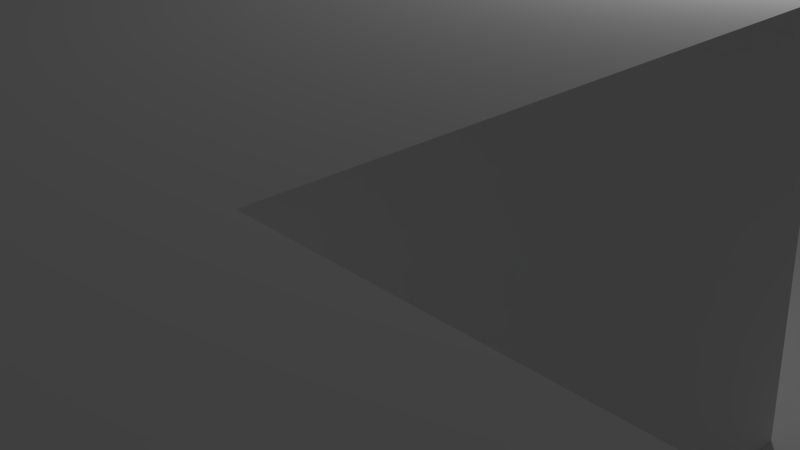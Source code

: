 # Source: Test_World.blend  (saved by Blender 2.66.1; exported with 4.5.12 LTS)
import bpy
from mathutils import Matrix  # noqa: F401  (used for matrix-valued properties, if any)

bpy.ops.wm.read_factory_settings(use_empty=True)
scene = bpy.context.scene
scene.name = 'Scene'

# ---- collections
col_collection_1 = bpy.data.collections.new('Collection 1'); scene.collection.children.link(col_collection_1)

# ---- world
world_world = bpy.data.worlds.new('World'); scene.world = world_world
world_world.color = (0.05088, 0.05088, 0.05088)
world_world.use_sun_shadow = False
world_world.sun_shadow_jitter_overblur = 0.0
world_world.cycles.sampling_method = 'MANUAL'
world_world.cycles.sample_map_resolution = 256

# ---- cameras
cam_camera = bpy.data.cameras.new('Camera')
cam_camera.clip_end = 100.0
cam_camera.lens = 35.0
cam_camera.sensor_width = 32.0
cam_camera.sensor_height = 18.0
cam_camera.ortho_scale = 7.314
cam_camera.dof.focus_distance = 0.0
cam_camera.dof.aperture_fstop = 128.0

# ---- lights
light_lamp = bpy.data.lights.new('Lamp', 'POINT')
light_lamp.transmission_factor = 0.0
light_lamp.cutoff_distance = 30.0
light_lamp.energy = 100.0
light_lamp.shadow_buffer_clip_start = 1.001
light_lamp.shadow_soft_size = 0.1
light_lamp.shadow_maximum_resolution = 0.006
light_lamp.use_absolute_resolution = True
light_lamp.cycles.use_multiple_importance_sampling = False

# ---- meshes
me_plane_001 = bpy.data.meshes.new('Plane.001')
me_plane_001.from_pydata([(1.0, -1.0, 0.0), (-1.0, -1.0, 0.0), (1.0, 1.0, 0.0), (-1.0, 1.0, 0.0), (0.8, -1.0, 0.0), (0.6, -1.0, 0.0), (0.4, -1.0, 0.0), (0.2, -1.0, 0.0), (3.974e-09, -1.0, 0.0), (-0.2, -1.0, 0.0), (-0.4, -1.0, 0.0), (-0.6, -1.0, 0.0), (-0.8, -1.0, 0.0), (0.8, 1.0, 0.0), (0.6, 1.0, 0.0), (0.4, 1.0, 0.0), (0.2, 1.0, 0.0), (3.974e-09, 1.0, 0.0), (-0.2, 1.0, 0.0), (-0.4, 1.0, 0.0), (-0.6, 1.0, 0.0), (-0.8, 1.0, 0.0), (1.0, -0.8, 0.0), (1.0, -0.6, 0.0), (1.0, -0.4, 0.0), (1.0, -0.2, 0.0), (1.0, -3.974e-09, 0.0), (1.0, 0.2, 0.0), (1.0, 0.4, 0.0), (1.0, 0.6, 0.0), (1.0, 0.8, 0.0), (-1.0, 0.8, 0.0), (-1.0, 0.6, 0.0), (-1.0, 0.4, 0.0), (-1.0, 0.2, 0.0), (-1.0, 3.974e-09, 0.0), (-1.0, -0.2, 0.0), (-1.0, -0.4, 0.0), (-1.0, -0.6, 0.0), (-1.0, -0.8, 0.0), (-0.8, -0.2, 0.0), (-0.8, -3.974e-09, 0.0), (-0.8, 0.2, 0.0), (-0.8, 0.4, 0.0), (-0.8, 0.6, 0.0), (-0.8, 0.8, 0.0), (-0.6, 0.8, 0.0), (-0.4, -0.2, 0.0), (-0.4, -3.974e-09, 0.0), (-0.4, 0.2, 0.0), (-0.4, 0.4, 0.0), (-0.4, 0.8, 0.0), (-0.2, -0.8, 0.0), (-0.2, -0.4, 0.0), (-0.2, -0.2, 0.0), (-0.2, -3.974e-09, 0.0), (-0.2, 0.2, 0.0), (-0.2, 0.4, 0.0), (-0.2, 0.8, 0.0), (3.974e-09, -0.8, 0.0), (3.974e-09, -0.4, 0.0), (3.974e-09, -0.2, 0.0), (3.974e-09, -3.974e-09, 0.0), (3.974e-09, 0.2, 0.0), (0.2, -0.8, 0.0), (0.2, -0.4, 0.0), (0.2, -0.2, 0.0), (0.2, -3.974e-09, 0.0), (0.4, -0.8, 0.0), (0.4, -0.4, 0.0), (0.4, -0.2, 0.0), (0.6, -0.8, 0.0), (0.6, 0.8, 0.0), (0.8, -0.8, 0.0), (0.8, -0.6, 0.0), (0.8, -0.4, 0.0), (0.8, -0.2, 0.0), (0.8, 0.6, 0.0), (0.8, 0.8, 0.0), (-0.9918, -0.9918, -4.0), (-0.1918, -0.9918, -4.0), (-0.3918, -0.9918, -4.0), (-0.5918, -0.9918, -4.0), (-0.7918, -0.9918, -4.0), (0.6082, 1.008, -4.0), (0.4082, 1.008, -4.0), (0.2082, 1.008, -4.0), (0.008163, 1.008, -4.0), (-0.1918, 1.008, -4.0), (1.008, -0.1918, -4.0), (1.008, 0.008163, -4.0), (1.008, 0.2082, -4.0), (1.008, 0.4082, -4.0), (1.008, 0.6082, -4.0), (-0.9918, -0.1918, -4.0), (-0.9918, -0.3918, -4.0), (-0.9918, -0.5918, -4.0), (-0.9918, -0.7918, -4.0), (-0.7918, -0.7918, -4.0), (-0.7918, -0.5918, -4.0), (-0.7918, -0.3918, -4.0), (-0.7918, -0.1918, -4.0), (-0.7918, 0.008163, -4.0), (-0.7918, 0.2082, -4.0), (-0.7918, 0.4082, -4.0), (-0.7918, 0.6082, -4.0), (-0.7918, 0.8082, -4.0), (-0.5918, -0.7918, -4.0), (-0.5918, -0.5918, -4.0), (-0.5918, -0.3918, -4.0), (-0.5918, -0.1918, -4.0), (-0.5918, 0.008163, -4.0), (-0.5918, 0.2082, -4.0), (-0.5918, 0.4082, -4.0), (-0.5918, 0.6082, -4.0), (-0.5918, 0.8082, -4.0), (-0.3918, -0.7918, -4.0), (-0.3918, -0.5918, -4.0), (-0.3918, -0.3918, -4.0), (-0.3918, -0.1918, -4.0), (-0.3918, 0.008163, -4.0), (-0.3918, 0.2082, -4.0), (-0.3918, 0.4082, -4.0), (-0.3918, 0.6082, -4.0), (-0.3918, 0.8082, -4.0), (-0.1918, -0.7918, -4.0), (-0.1918, -0.5918, -4.0), (-0.1918, -0.3918, -4.0), (-0.1918, -0.1918, -4.0), (-0.1918, 0.2082, -4.0), (-0.1918, 0.4082, -4.0), (-0.1918, 0.6082, -4.0), (-0.1918, 0.8082, -4.0), (0.008163, -0.7918, -4.0), (0.008163, -0.5918, -4.0), (0.008163, -0.3918, -4.0), (0.008163, 0.008163, -4.0), (0.008163, 0.2082, -4.0), (0.008163, 0.4082, -4.0), (0.008163, 0.6082, -4.0), (0.008163, 0.8082, -4.0), (0.2082, -0.7918, -4.0), (0.2082, -0.5918, -4.0), (0.2082, -0.3918, -4.0), (0.2082, -0.1918, -4.0), (0.2082, 0.008163, -4.0), (0.2082, 0.2082, -4.0), (0.2082, 0.4082, -4.0), (0.2082, 0.6082, -4.0), (0.2082, 0.8082, -4.0), (0.4082, -0.7918, -4.0), (0.4082, -0.5918, -4.0), (0.4082, -0.3918, -4.0), (0.4082, -0.1918, -4.0), (0.4082, 0.008163, -4.0), (0.4082, 0.2082, -4.0), (0.4082, 0.4082, -4.0), (0.4082, 0.6082, -4.0), (0.4082, 0.8082, -4.0), (0.6082, -0.7918, -4.0), (0.6082, -0.5918, -4.0), (0.6082, -0.3918, -4.0), (0.6082, -0.1918, -4.0), (0.6082, 0.008163, -4.0), (0.6082, 0.2082, -4.0), (0.6082, 0.4082, -4.0), (0.6082, 0.6082, -4.0), (0.6082, 0.8082, -4.0), (0.8082, -0.7918, -4.0), (0.8082, -0.5918, -4.0), (0.8082, -0.3918, -4.0), (0.8082, -0.1918, -4.0), (0.8082, 0.008163, -4.0), (0.8082, 0.2082, -4.0), (0.8082, 0.4082, -4.0), (0.8082, 0.6082, -4.0), (0.8082, 0.8082, -4.0)], [], [(78, 30, 2, 13), (31, 45, 21, 3), (45, 46, 20, 21), (46, 51, 19, 20), (51, 58, 18, 19), (72, 78, 13, 14), (36, 40, 41, 35), (35, 41, 42, 34), (34, 42, 43, 33), (33, 43, 44, 32), (32, 44, 45, 31), (63, 62, 136, 137), (76, 25, 89, 171), (57, 56, 129, 130), (53, 54, 128, 127), (9, 52, 125, 80), (71, 73, 168, 159), (47, 48, 120, 119), (68, 71, 159, 150), (66, 70, 153, 144), (64, 68, 150, 141), (43, 42, 103, 104), (59, 64, 141, 133), (37, 38, 96, 95), (52, 59, 133, 125), (50, 57, 130, 122), (28, 29, 93, 92), (47, 54, 55, 48), (48, 55, 56, 49), (49, 56, 57, 50), (54, 47, 119, 128), (25, 26, 90, 89), (9, 8, 59, 52), (16, 17, 87, 86), (11, 10, 81, 82), (53, 60, 61, 54), (54, 61, 62, 55), (55, 62, 63, 56), (40, 36, 94, 101), (75, 76, 171, 170), (78, 72, 167, 176), (8, 7, 64, 59), (18, 58, 132, 88), (49, 50, 122, 121), (60, 65, 66, 61), (61, 66, 67, 62), (69, 65, 143, 152), (45, 44, 105, 106), (42, 41, 102, 103), (65, 60, 135, 143), (7, 6, 68, 64), (56, 63, 137, 129), (36, 37, 95, 94), (65, 69, 70, 66), (60, 53, 127, 135), (58, 51, 124, 132), (27, 28, 92, 91), (51, 46, 115, 124), (15, 16, 86, 85), (6, 5, 71, 68), (46, 45, 106, 115), (10, 9, 80, 81), (77, 78, 176, 175), (74, 75, 170, 169), (29, 77, 175, 93), (48, 49, 121, 120), (44, 43, 104, 105), (62, 67, 145, 136), (5, 4, 73, 71), (41, 40, 101, 102), (38, 39, 97, 96), (26, 27, 91, 90), (17, 18, 88, 87), (14, 15, 85, 84), (12, 11, 82, 83), (39, 1, 79, 97), (1, 12, 83, 79), (4, 0, 22, 73), (73, 22, 23, 74), (74, 23, 24, 75), (75, 24, 25, 76), (73, 74, 169, 168), (72, 14, 84, 167), (70, 69, 152, 153), (67, 66, 144, 145), (77, 29, 30, 78), (132, 140, 87, 88), (140, 149, 86, 87), (149, 158, 85, 86), (158, 167, 84, 85), (79, 83, 98, 97), (97, 98, 99, 96), (96, 99, 100, 95), (95, 100, 101, 94), (83, 82, 107, 98), (98, 107, 108, 99), (99, 108, 109, 100), (100, 109, 110, 101), (101, 110, 111, 102), (102, 111, 112, 103), (103, 112, 113, 104), (104, 113, 114, 105), (105, 114, 115, 106), (82, 81, 116, 107), (107, 116, 117, 108), (108, 117, 118, 109), (109, 118, 119, 110), (110, 119, 120, 111), (111, 120, 121, 112), (112, 121, 122, 113), (113, 122, 123, 114), (114, 123, 124, 115), (81, 80, 125, 116), (116, 125, 126, 117), (117, 126, 127, 118), (118, 127, 128, 119), (122, 130, 131, 123), (123, 131, 132, 124), (125, 133, 134, 126), (126, 134, 135, 127), (129, 137, 138, 130), (130, 138, 139, 131), (131, 139, 140, 132), (133, 141, 142, 134), (134, 142, 143, 135), (136, 145, 146, 137), (137, 146, 147, 138), (138, 147, 148, 139), (139, 148, 149, 140), (141, 150, 151, 142), (142, 151, 152, 143), (144, 153, 154, 145), (145, 154, 155, 146), (146, 155, 156, 147), (147, 156, 157, 148), (148, 157, 158, 149), (150, 159, 160, 151), (151, 160, 161, 152), (152, 161, 162, 153), (153, 162, 163, 154), (154, 163, 164, 155), (155, 164, 165, 156), (156, 165, 166, 157), (157, 166, 167, 158), (159, 168, 169, 160), (160, 169, 170, 161), (161, 170, 171, 162), (162, 171, 172, 163), (163, 172, 173, 164), (164, 173, 174, 165), (165, 174, 175, 166), (166, 175, 176, 167), (171, 89, 90, 172), (172, 90, 91, 173), (173, 91, 92, 174), (174, 92, 93, 175)])
me_plane_001.use_remesh_preserve_volume = False
me_plane_001.use_remesh_preserve_attributes = False
me_plane_001.use_mirror_vertex_groups = False
me_plane_001.update()

# ---- objects
ob_plane = bpy.data.objects.new('Plane', me_plane_001)
ob_lamp = bpy.data.objects.new('Lamp', light_lamp)
ob_camera = bpy.data.objects.new('Camera', cam_camera)

# ---- transforms, parenting, visibility, modifiers, constraints
ob_plane.location = (0.0, 0.0, 4.0)
ob_plane.scale = (25.0, 25.0, 1.0)
ob_plane.lineart.crease_threshold = 0.0
ob_lamp.location = (4.076, 1.005, 5.904)
ob_lamp.rotation_euler = (0.6503, 0.05522, 1.866)
ob_lamp.lock_rotations_4d = False
ob_lamp.empty_display_type = 'ARROWS'
ob_lamp.color = (0.0, 0.0, 0.0, 0.0)
ob_lamp.lineart.crease_threshold = 0.0
ob_camera.location = (7.481, -6.508, 5.344)
ob_camera.rotation_euler = (1.109, 0.01082, 0.8149)
ob_camera.lock_rotations_4d = False
ob_camera.empty_display_type = 'ARROWS'
ob_camera.color = (0.0, 0.0, 0.0, 0.0)
ob_camera.display_type = 'WIRE'
ob_camera.lineart.crease_threshold = 0.0

# ---- collection membership
col_collection_1.objects.link(ob_plane)
col_collection_1.objects.link(ob_lamp)
col_collection_1.objects.link(ob_camera)

# ---- scene / render settings (as saved in the file)
scene.camera = ob_camera
scene.frame_start = 1; scene.frame_end = 250; scene.frame_set(1)
scene.render.engine = 'BLENDER_EEVEE_NEXT'
scene.render.image_settings.color_mode = 'RGB'
scene.render.image_settings.compression = 90
scene.render.resolution_percentage = 50
scene.render.dither_intensity = 0.0
scene.render.bake_margin = 2
scene.cycles.use_denoising = False
scene.cycles.samples = 10
scene.cycles.sampling_pattern = 'TABULATED_SOBOL'
scene.cycles.light_sampling_threshold = 0.0
scene.cycles.use_adaptive_sampling = False
scene.cycles.use_light_tree = False
scene.cycles.blur_glossy = 0.0
scene.cycles.volume_bounces = 1
scene.cycles.pixel_filter_type = 'GAUSSIAN'
scene.cycles.sample_clamp_indirect = 0.0
scene.view_settings.view_transform = 'Standard'
bpy.context.view_layer.update()
